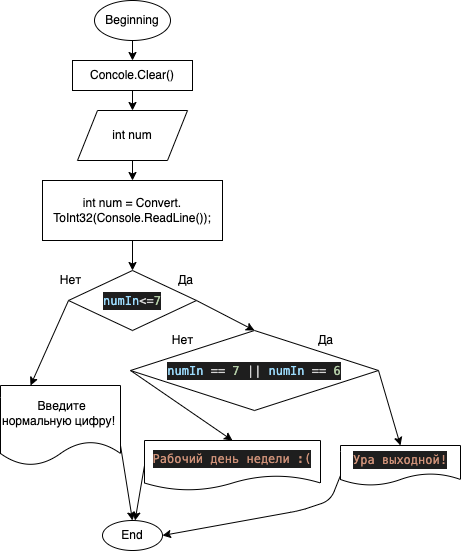

The diagram above was exported from draw.io. Its source (the exported page's mxGraphModel, read from the mxfile embedded in the PNG):
<mxGraphModel dx="726" dy="680" grid="1" gridSize="10" guides="1" tooltips="1" connect="1" arrows="1" fold="1" page="1" pageScale="1" pageWidth="827" pageHeight="1169" math="0" shadow="0">
  <root>
    <mxCell id="0" />
    <mxCell id="1" parent="0" />
    <mxCell id="14" style="edgeStyle=none;html=1;exitX=0.5;exitY=1;exitDx=0;exitDy=0;entryX=0.5;entryY=0;entryDx=0;entryDy=0;" edge="1" parent="1" source="15" target="20">
      <mxGeometry relative="1" as="geometry" />
    </mxCell>
    <mxCell id="15" value="Beginning" style="ellipse;whiteSpace=wrap;html=1;" vertex="1" parent="1">
      <mxGeometry x="294" y="140" width="76" height="40" as="geometry" />
    </mxCell>
    <mxCell id="16" value="End" style="ellipse;whiteSpace=wrap;html=1;" vertex="1" parent="1">
      <mxGeometry x="302" y="660" width="60" height="30" as="geometry" />
    </mxCell>
    <mxCell id="17" style="edgeStyle=none;html=1;exitX=0.5;exitY=1;exitDx=0;exitDy=0;entryX=0.5;entryY=0;entryDx=0;entryDy=0;" edge="1" parent="1" source="18" target="22">
      <mxGeometry relative="1" as="geometry" />
    </mxCell>
    <mxCell id="18" value="int num" style="shape=parallelogram;perimeter=parallelogramPerimeter;whiteSpace=wrap;html=1;fixedSize=1;" vertex="1" parent="1">
      <mxGeometry x="277" y="250" width="110" height="50" as="geometry" />
    </mxCell>
    <mxCell id="19" style="edgeStyle=none;html=1;exitX=0.5;exitY=1;exitDx=0;exitDy=0;" edge="1" parent="1" source="20">
      <mxGeometry relative="1" as="geometry">
        <mxPoint x="332" y="250" as="targetPoint" />
      </mxGeometry>
    </mxCell>
    <mxCell id="20" value="Concole.Clear()" style="rounded=0;whiteSpace=wrap;html=1;" vertex="1" parent="1">
      <mxGeometry x="272" y="200" width="120" height="30" as="geometry" />
    </mxCell>
    <mxCell id="21" style="edgeStyle=none;html=1;exitX=0.5;exitY=1;exitDx=0;exitDy=0;entryX=0.5;entryY=0;entryDx=0;entryDy=0;" edge="1" parent="1" source="22" target="31">
      <mxGeometry relative="1" as="geometry" />
    </mxCell>
    <mxCell id="22" value="int num = Convert. ToInt32(Console.ReadLine());" style="rounded=0;whiteSpace=wrap;html=1;" vertex="1" parent="1">
      <mxGeometry x="242" y="320" width="180" height="60" as="geometry" />
    </mxCell>
    <mxCell id="27" style="edgeStyle=none;html=1;exitX=0;exitY=0.5;exitDx=0;exitDy=0;" edge="1" parent="1" source="28" target="16">
      <mxGeometry relative="1" as="geometry" />
    </mxCell>
    <mxCell id="28" value="&lt;div style=&quot;color: rgb(212 , 212 , 212) ; background-color: rgb(30 , 30 , 30) ; font-family: &amp;#34;menlo&amp;#34; , &amp;#34;monaco&amp;#34; , &amp;#34;courier new&amp;#34; , monospace ; line-height: 18px&quot;&gt;&lt;div style=&quot;font-family: &amp;#34;menlo&amp;#34; , &amp;#34;monaco&amp;#34; , &amp;#34;courier new&amp;#34; , monospace ; line-height: 18px&quot;&gt;&lt;span style=&quot;color: #ce9178&quot;&gt;Рабочий день недели :(&lt;/span&gt;&lt;/div&gt;&lt;/div&gt;" style="shape=document;whiteSpace=wrap;html=1;boundedLbl=1;" vertex="1" parent="1">
      <mxGeometry x="344" y="580" width="176" height="50" as="geometry" />
    </mxCell>
    <mxCell id="29" style="edgeStyle=none;html=1;exitX=0;exitY=0.5;exitDx=0;exitDy=0;entryX=0.25;entryY=0;entryDx=0;entryDy=0;" edge="1" parent="1" source="31" target="33">
      <mxGeometry relative="1" as="geometry" />
    </mxCell>
    <mxCell id="30" style="edgeStyle=none;html=1;exitX=1;exitY=0.5;exitDx=0;exitDy=0;entryX=0.5;entryY=0;entryDx=0;entryDy=0;" edge="1" parent="1" source="31" target="38">
      <mxGeometry relative="1" as="geometry" />
    </mxCell>
    <mxCell id="31" value="&lt;div style=&quot;background-color: rgb(30 , 30 , 30) ; font-family: &amp;#34;menlo&amp;#34; , &amp;#34;monaco&amp;#34; , &amp;#34;courier new&amp;#34; , monospace ; line-height: 18px&quot;&gt;&lt;span style=&quot;color: rgb(156 , 220 , 254)&quot;&gt;numIn&lt;/span&gt;&lt;font color=&quot;#d4d4d4&quot;&gt;&amp;lt;=&lt;/font&gt;&lt;font color=&quot;#b5cea8&quot;&gt;7&lt;/font&gt;&lt;/div&gt;" style="rhombus;whiteSpace=wrap;html=1;" vertex="1" parent="1">
      <mxGeometry x="268" y="410" width="128" height="60" as="geometry" />
    </mxCell>
    <mxCell id="32" style="edgeStyle=none;html=1;exitX=1;exitY=0.75;exitDx=0;exitDy=0;entryX=0.5;entryY=0;entryDx=0;entryDy=0;" edge="1" parent="1" source="33" target="16">
      <mxGeometry relative="1" as="geometry" />
    </mxCell>
    <mxCell id="33" value="&amp;nbsp;Введите нормальную цифру!&amp;nbsp;" style="shape=document;whiteSpace=wrap;html=1;boundedLbl=1;" vertex="1" parent="1">
      <mxGeometry x="200" y="525" width="120" height="80" as="geometry" />
    </mxCell>
    <mxCell id="34" value="Нет" style="text;html=1;align=center;verticalAlign=middle;resizable=0;points=[];autosize=1;strokeColor=none;fillColor=none;" vertex="1" parent="1">
      <mxGeometry x="250" y="410" width="40" height="20" as="geometry" />
    </mxCell>
    <mxCell id="35" value="Да" style="text;html=1;align=center;verticalAlign=middle;resizable=0;points=[];autosize=1;strokeColor=none;fillColor=none;" vertex="1" parent="1">
      <mxGeometry x="370" y="410" width="30" height="20" as="geometry" />
    </mxCell>
    <mxCell id="42" style="edgeStyle=none;html=1;exitX=1;exitY=0.5;exitDx=0;exitDy=0;entryX=0.5;entryY=0;entryDx=0;entryDy=0;" edge="1" parent="1" source="38" target="41">
      <mxGeometry relative="1" as="geometry" />
    </mxCell>
    <mxCell id="43" style="edgeStyle=none;html=1;exitX=0;exitY=0.5;exitDx=0;exitDy=0;entryX=0.5;entryY=0;entryDx=0;entryDy=0;" edge="1" parent="1" source="38" target="28">
      <mxGeometry relative="1" as="geometry" />
    </mxCell>
    <mxCell id="38" value="&lt;div style=&quot;color: rgb(212 , 212 , 212) ; background-color: rgb(30 , 30 , 30) ; font-family: &amp;#34;menlo&amp;#34; , &amp;#34;monaco&amp;#34; , &amp;#34;courier new&amp;#34; , monospace ; line-height: 18px&quot;&gt;&lt;span style=&quot;color: #9cdcfe&quot;&gt;numIn&lt;/span&gt; == &lt;span style=&quot;color: #b5cea8&quot;&gt;7&lt;/span&gt; || &lt;span style=&quot;color: #9cdcfe&quot;&gt;numIn&lt;/span&gt; == &lt;span style=&quot;color: #b5cea8&quot;&gt;6&lt;/span&gt;&lt;/div&gt;" style="rhombus;whiteSpace=wrap;html=1;" vertex="1" parent="1">
      <mxGeometry x="330" y="470" width="248" height="80" as="geometry" />
    </mxCell>
    <mxCell id="39" value="Да" style="text;html=1;align=center;verticalAlign=middle;resizable=0;points=[];autosize=1;strokeColor=none;fillColor=none;" vertex="1" parent="1">
      <mxGeometry x="510" y="470" width="30" height="20" as="geometry" />
    </mxCell>
    <mxCell id="40" value="Нет" style="text;html=1;align=center;verticalAlign=middle;resizable=0;points=[];autosize=1;strokeColor=none;fillColor=none;" vertex="1" parent="1">
      <mxGeometry x="362" y="470" width="40" height="20" as="geometry" />
    </mxCell>
    <mxCell id="44" style="edgeStyle=none;html=1;exitX=0;exitY=0.75;exitDx=0;exitDy=0;entryX=1;entryY=0.5;entryDx=0;entryDy=0;" edge="1" parent="1" source="41" target="16">
      <mxGeometry relative="1" as="geometry">
        <Array as="points">
          <mxPoint x="530" y="640" />
          <mxPoint x="500" y="650" />
        </Array>
      </mxGeometry>
    </mxCell>
    <mxCell id="41" value="&lt;div style=&quot;color: rgb(212 , 212 , 212) ; background-color: rgb(30 , 30 , 30) ; font-family: &amp;#34;menlo&amp;#34; , &amp;#34;monaco&amp;#34; , &amp;#34;courier new&amp;#34; , monospace ; line-height: 18px&quot;&gt;&lt;div style=&quot;font-family: &amp;#34;menlo&amp;#34; , &amp;#34;monaco&amp;#34; , &amp;#34;courier new&amp;#34; , monospace ; line-height: 18px&quot;&gt;&lt;div style=&quot;font-family: &amp;#34;menlo&amp;#34; , &amp;#34;monaco&amp;#34; , &amp;#34;courier new&amp;#34; , monospace ; line-height: 18px&quot;&gt;&lt;span style=&quot;color: #ce9178&quot;&gt;Ура выходной!&lt;/span&gt;&lt;/div&gt;&lt;/div&gt;&lt;/div&gt;" style="shape=document;whiteSpace=wrap;html=1;boundedLbl=1;" vertex="1" parent="1">
      <mxGeometry x="540" y="585" width="120" height="40" as="geometry" />
    </mxCell>
  </root>
</mxGraphModel>